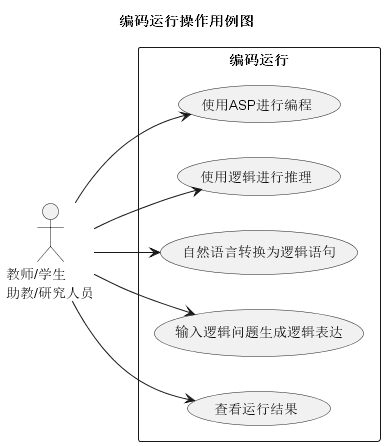

The diagram above was rendered by PlantUML. Its source (embedded in the PNG):
@startuml 编码运行操作用例图
title "编码运行操作用例图"

left to right direction

actor "教师/学生\n助教/研究人员" as person

rectangle "编码运行" {
    usecase (使用ASP进行编程) as viaAsp

    usecase (使用逻辑进行推理) as viaLogic

    usecase (自然语言转换为逻辑语句) as viaNl

    usecase (输入逻辑问题生成逻辑表达) as questionAutoTransfer

    usecase (查看运行结果) as checkResult
}

person --> viaAsp
person --> viaLogic
person --> viaNl
person --> questionAutoTransfer
person --> checkResult

@enduml